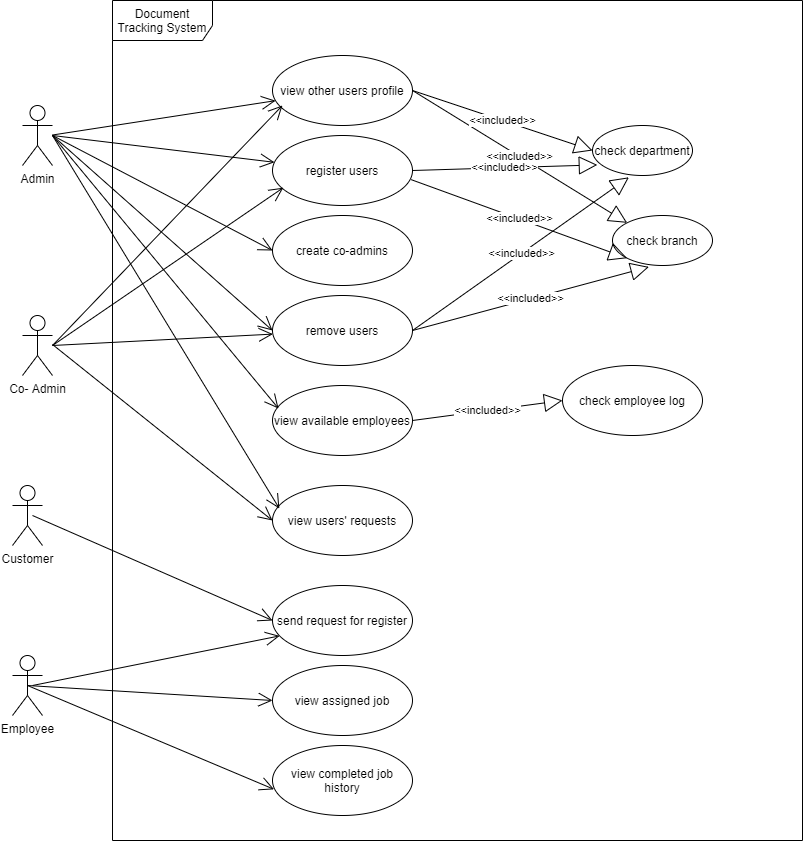

The diagram above was exported from draw.io. Its source (the exported page's mxGraphModel, read from the mxfile embedded in the PNG):
<mxGraphModel dx="754" dy="567" grid="1" gridSize="10" guides="1" tooltips="1" connect="1" arrows="1" fold="1" page="1" pageScale="1" pageWidth="827" pageHeight="1169" math="0" shadow="0">
  <root>
    <mxCell id="0" />
    <mxCell id="1" parent="0" />
    <mxCell id="Psd-jtkkRKqVuiW1k2i4-2" value="Document Tracking System" style="shape=umlFrame;whiteSpace=wrap;html=1;width=100;height=40;" parent="1" vertex="1">
      <mxGeometry x="140" y="75" width="690" height="840" as="geometry" />
    </mxCell>
    <mxCell id="Psd-jtkkRKqVuiW1k2i4-3" value="Admin" style="shape=umlActor;verticalLabelPosition=bottom;verticalAlign=top;html=1;" parent="1" vertex="1">
      <mxGeometry x="50" y="180" width="30" height="60" as="geometry" />
    </mxCell>
    <mxCell id="Psd-jtkkRKqVuiW1k2i4-4" value="Co- Admin" style="shape=umlActor;verticalLabelPosition=bottom;verticalAlign=top;html=1;" parent="1" vertex="1">
      <mxGeometry x="50" y="390" width="30" height="60" as="geometry" />
    </mxCell>
    <mxCell id="Psd-jtkkRKqVuiW1k2i4-5" value="Customer" style="shape=umlActor;verticalLabelPosition=bottom;verticalAlign=top;html=1;" parent="1" vertex="1">
      <mxGeometry x="40" y="560" width="30" height="60" as="geometry" />
    </mxCell>
    <mxCell id="Psd-jtkkRKqVuiW1k2i4-6" value="Employee" style="shape=umlActor;verticalLabelPosition=bottom;verticalAlign=top;html=1;" parent="1" vertex="1">
      <mxGeometry x="40" y="730" width="30" height="60" as="geometry" />
    </mxCell>
    <mxCell id="Psd-jtkkRKqVuiW1k2i4-14" value="view other users profile" style="ellipse;whiteSpace=wrap;html=1;" parent="1" vertex="1">
      <mxGeometry x="300" y="130" width="140" height="70" as="geometry" />
    </mxCell>
    <mxCell id="Psd-jtkkRKqVuiW1k2i4-15" value="register users" style="ellipse;whiteSpace=wrap;html=1;" parent="1" vertex="1">
      <mxGeometry x="300" y="210" width="140" height="70" as="geometry" />
    </mxCell>
    <mxCell id="Psd-jtkkRKqVuiW1k2i4-18" value="create co-admins" style="ellipse;whiteSpace=wrap;html=1;" parent="1" vertex="1">
      <mxGeometry x="300" y="290" width="140" height="70" as="geometry" />
    </mxCell>
    <mxCell id="Psd-jtkkRKqVuiW1k2i4-19" value="remove users" style="ellipse;whiteSpace=wrap;html=1;" parent="1" vertex="1">
      <mxGeometry x="300" y="370" width="140" height="70" as="geometry" />
    </mxCell>
    <mxCell id="Psd-jtkkRKqVuiW1k2i4-25" value="" style="endArrow=open;endFill=1;endSize=12;html=1;rounded=0;" parent="1" target="Psd-jtkkRKqVuiW1k2i4-14" edge="1">
      <mxGeometry width="160" relative="1" as="geometry">
        <mxPoint x="80" y="209.5" as="sourcePoint" />
        <mxPoint x="240" y="209.5" as="targetPoint" />
      </mxGeometry>
    </mxCell>
    <mxCell id="Psd-jtkkRKqVuiW1k2i4-26" value="" style="endArrow=open;endFill=1;endSize=12;html=1;rounded=0;" parent="1" target="Psd-jtkkRKqVuiW1k2i4-15" edge="1">
      <mxGeometry width="160" relative="1" as="geometry">
        <mxPoint x="80" y="210" as="sourcePoint" />
        <mxPoint x="313.0160671298752" y="185.16307946994993" as="targetPoint" />
      </mxGeometry>
    </mxCell>
    <mxCell id="Psd-jtkkRKqVuiW1k2i4-27" value="" style="endArrow=open;endFill=1;endSize=12;html=1;rounded=0;entryX=0;entryY=0.5;entryDx=0;entryDy=0;" parent="1" target="Psd-jtkkRKqVuiW1k2i4-18" edge="1">
      <mxGeometry width="160" relative="1" as="geometry">
        <mxPoint x="80" y="210" as="sourcePoint" />
        <mxPoint x="313.1455104232132" y="254.62602747946414" as="targetPoint" />
      </mxGeometry>
    </mxCell>
    <mxCell id="Psd-jtkkRKqVuiW1k2i4-28" value="" style="endArrow=open;endFill=1;endSize=12;html=1;rounded=0;entryX=0;entryY=0.5;entryDx=0;entryDy=0;" parent="1" target="Psd-jtkkRKqVuiW1k2i4-19" edge="1">
      <mxGeometry width="160" relative="1" as="geometry">
        <mxPoint x="80" y="210" as="sourcePoint" />
        <mxPoint x="310" y="345" as="targetPoint" />
      </mxGeometry>
    </mxCell>
    <mxCell id="Psd-jtkkRKqVuiW1k2i4-29" value="" style="endArrow=open;endFill=1;endSize=12;html=1;rounded=0;entryX=0.077;entryY=0.746;entryDx=0;entryDy=0;entryPerimeter=0;" parent="1" target="Psd-jtkkRKqVuiW1k2i4-15" edge="1">
      <mxGeometry width="160" relative="1" as="geometry">
        <mxPoint x="80" y="420" as="sourcePoint" />
        <mxPoint x="250" y="485" as="targetPoint" />
      </mxGeometry>
    </mxCell>
    <mxCell id="Psd-jtkkRKqVuiW1k2i4-30" value="" style="endArrow=open;endFill=1;endSize=12;html=1;rounded=0;entryX=0.071;entryY=0.714;entryDx=0;entryDy=0;entryPerimeter=0;" parent="1" target="Psd-jtkkRKqVuiW1k2i4-14" edge="1">
      <mxGeometry width="160" relative="1" as="geometry">
        <mxPoint x="80" y="420" as="sourcePoint" />
        <mxPoint x="320.78" y="272.22" as="targetPoint" />
      </mxGeometry>
    </mxCell>
    <mxCell id="Psd-jtkkRKqVuiW1k2i4-32" value="check department" style="ellipse;whiteSpace=wrap;html=1;" parent="1" vertex="1">
      <mxGeometry x="620" y="200" width="100" height="50" as="geometry" />
    </mxCell>
    <mxCell id="Psd-jtkkRKqVuiW1k2i4-33" value="check branch" style="ellipse;whiteSpace=wrap;html=1;" parent="1" vertex="1">
      <mxGeometry x="640" y="290" width="100" height="50" as="geometry" />
    </mxCell>
    <mxCell id="Psd-jtkkRKqVuiW1k2i4-34" value="&amp;lt;&amp;lt;included&amp;gt;&amp;gt;" style="endArrow=block;endSize=16;endFill=0;html=1;rounded=0;exitX=1;exitY=0.5;exitDx=0;exitDy=0;entryX=0;entryY=0;entryDx=0;entryDy=0;" parent="1" target="Psd-jtkkRKqVuiW1k2i4-33" edge="1">
      <mxGeometry width="160" relative="1" as="geometry">
        <mxPoint x="440" y="165" as="sourcePoint" />
        <mxPoint x="550" y="175" as="targetPoint" />
      </mxGeometry>
    </mxCell>
    <mxCell id="Psd-jtkkRKqVuiW1k2i4-35" value="" style="endArrow=open;endFill=1;endSize=12;html=1;rounded=0;" parent="1" target="Psd-jtkkRKqVuiW1k2i4-19" edge="1">
      <mxGeometry width="160" relative="1" as="geometry">
        <mxPoint x="80" y="420" as="sourcePoint" />
        <mxPoint x="320.78" y="272.22" as="targetPoint" />
      </mxGeometry>
    </mxCell>
    <mxCell id="Psd-jtkkRKqVuiW1k2i4-37" value="&amp;lt;&amp;lt;included&amp;gt;&amp;gt;" style="endArrow=block;endSize=16;endFill=0;html=1;rounded=0;exitX=1;exitY=0.5;exitDx=0;exitDy=0;entryX=0;entryY=0.5;entryDx=0;entryDy=0;" parent="1" source="Psd-jtkkRKqVuiW1k2i4-14" target="Psd-jtkkRKqVuiW1k2i4-32" edge="1">
      <mxGeometry width="160" relative="1" as="geometry">
        <mxPoint x="450" y="110" as="sourcePoint" />
        <mxPoint x="640" y="280" as="targetPoint" />
      </mxGeometry>
    </mxCell>
    <mxCell id="Psd-jtkkRKqVuiW1k2i4-38" value="&amp;lt;&amp;lt;included&amp;gt;&amp;gt;" style="endArrow=block;endSize=16;endFill=0;html=1;rounded=0;exitX=1;exitY=0.5;exitDx=0;exitDy=0;entryX=0.364;entryY=1.036;entryDx=0;entryDy=0;entryPerimeter=0;" parent="1" target="Psd-jtkkRKqVuiW1k2i4-32" edge="1">
      <mxGeometry width="160" relative="1" as="geometry">
        <mxPoint x="440" y="405" as="sourcePoint" />
        <mxPoint x="660" y="240" as="targetPoint" />
      </mxGeometry>
    </mxCell>
    <mxCell id="Psd-jtkkRKqVuiW1k2i4-39" value="&amp;lt;&amp;lt;included&amp;gt;&amp;gt;" style="endArrow=block;endSize=16;endFill=0;html=1;rounded=0;exitX=1;exitY=0.5;exitDx=0;exitDy=0;entryX=0.364;entryY=1.028;entryDx=0;entryDy=0;entryPerimeter=0;" parent="1" target="Psd-jtkkRKqVuiW1k2i4-33" edge="1">
      <mxGeometry width="160" relative="1" as="geometry">
        <mxPoint x="440" y="405" as="sourcePoint" />
        <mxPoint x="630" y="575" as="targetPoint" />
      </mxGeometry>
    </mxCell>
    <mxCell id="Psd-jtkkRKqVuiW1k2i4-40" value="view available employees" style="ellipse;whiteSpace=wrap;html=1;" parent="1" vertex="1">
      <mxGeometry x="300" y="460" width="140" height="70" as="geometry" />
    </mxCell>
    <mxCell id="Psd-jtkkRKqVuiW1k2i4-41" value="" style="endArrow=open;endFill=1;endSize=12;html=1;rounded=0;entryX=0.011;entryY=0.626;entryDx=0;entryDy=0;entryPerimeter=0;exitX=0.5;exitY=0.5;exitDx=0;exitDy=0;exitPerimeter=0;" parent="1" source="Psd-jtkkRKqVuiW1k2i4-6" target="Psd-jtkkRKqVuiW1k2i4-43" edge="1">
      <mxGeometry width="160" relative="1" as="geometry">
        <mxPoint x="80" y="420" as="sourcePoint" />
        <mxPoint x="310" y="415" as="targetPoint" />
      </mxGeometry>
    </mxCell>
    <mxCell id="Psd-jtkkRKqVuiW1k2i4-42" value="" style="endArrow=open;endFill=1;endSize=12;html=1;rounded=0;entryX=0.043;entryY=0.329;entryDx=0;entryDy=0;entryPerimeter=0;" parent="1" target="Psd-jtkkRKqVuiW1k2i4-40" edge="1">
      <mxGeometry width="160" relative="1" as="geometry">
        <mxPoint x="80" y="210" as="sourcePoint" />
        <mxPoint x="320" y="425" as="targetPoint" />
      </mxGeometry>
    </mxCell>
    <mxCell id="Psd-jtkkRKqVuiW1k2i4-43" value="view completed job history" style="ellipse;whiteSpace=wrap;html=1;" parent="1" vertex="1">
      <mxGeometry x="300" y="820" width="140" height="70" as="geometry" />
    </mxCell>
    <mxCell id="Psd-jtkkRKqVuiW1k2i4-44" value="view assigned job" style="ellipse;whiteSpace=wrap;html=1;" parent="1" vertex="1">
      <mxGeometry x="300" y="740" width="140" height="70" as="geometry" />
    </mxCell>
    <mxCell id="Psd-jtkkRKqVuiW1k2i4-45" value="" style="endArrow=open;endFill=1;endSize=12;html=1;rounded=0;entryX=0;entryY=0.5;entryDx=0;entryDy=0;exitX=0.5;exitY=0.5;exitDx=0;exitDy=0;exitPerimeter=0;" parent="1" source="Psd-jtkkRKqVuiW1k2i4-6" target="Psd-jtkkRKqVuiW1k2i4-44" edge="1">
      <mxGeometry width="160" relative="1" as="geometry">
        <mxPoint x="65" y="770" as="sourcePoint" />
        <mxPoint x="311.53999999999996" y="843.8199999999999" as="targetPoint" />
      </mxGeometry>
    </mxCell>
    <mxCell id="Psd-jtkkRKqVuiW1k2i4-58" value="check employee log" style="ellipse;whiteSpace=wrap;html=1;" parent="1" vertex="1">
      <mxGeometry x="590" y="440" width="140" height="70" as="geometry" />
    </mxCell>
    <mxCell id="Psd-jtkkRKqVuiW1k2i4-59" value="&amp;lt;&amp;lt;included&amp;gt;&amp;gt;" style="endArrow=block;endSize=16;endFill=0;html=1;rounded=0;exitX=1;exitY=0.5;exitDx=0;exitDy=0;entryX=0;entryY=0.5;entryDx=0;entryDy=0;" parent="1" source="Psd-jtkkRKqVuiW1k2i4-40" target="Psd-jtkkRKqVuiW1k2i4-58" edge="1">
      <mxGeometry width="160" relative="1" as="geometry">
        <mxPoint x="450" y="415" as="sourcePoint" />
        <mxPoint x="654.6446609406726" y="362.6776695296637" as="targetPoint" />
      </mxGeometry>
    </mxCell>
    <mxCell id="Psd-jtkkRKqVuiW1k2i4-60" value="send request for register" style="ellipse;whiteSpace=wrap;html=1;" parent="1" vertex="1">
      <mxGeometry x="300" y="660" width="140" height="70" as="geometry" />
    </mxCell>
    <mxCell id="Psd-jtkkRKqVuiW1k2i4-61" value="" style="endArrow=open;endFill=1;endSize=12;html=1;rounded=0;entryX=0;entryY=0.5;entryDx=0;entryDy=0;" parent="1" target="Psd-jtkkRKqVuiW1k2i4-60" edge="1">
      <mxGeometry width="160" relative="1" as="geometry">
        <mxPoint x="60" y="590" as="sourcePoint" />
        <mxPoint x="320" y="695" as="targetPoint" />
      </mxGeometry>
    </mxCell>
    <mxCell id="Psd-jtkkRKqVuiW1k2i4-62" value="" style="endArrow=open;endFill=1;endSize=12;html=1;rounded=0;entryX=0.051;entryY=0.72;entryDx=0;entryDy=0;entryPerimeter=0;" parent="1" target="Psd-jtkkRKqVuiW1k2i4-60" edge="1">
      <mxGeometry width="160" relative="1" as="geometry">
        <mxPoint x="60" y="760" as="sourcePoint" />
        <mxPoint x="326.4428430849664" y="709.6670362111618" as="targetPoint" />
      </mxGeometry>
    </mxCell>
    <mxCell id="Psd-jtkkRKqVuiW1k2i4-63" value="view users' requests" style="ellipse;whiteSpace=wrap;html=1;" parent="1" vertex="1">
      <mxGeometry x="300" y="560" width="140" height="70" as="geometry" />
    </mxCell>
    <mxCell id="Psd-jtkkRKqVuiW1k2i4-64" value="" style="endArrow=open;endFill=1;endSize=12;html=1;rounded=0;entryX=0;entryY=0.5;entryDx=0;entryDy=0;" parent="1" target="Psd-jtkkRKqVuiW1k2i4-63" edge="1">
      <mxGeometry width="160" relative="1" as="geometry">
        <mxPoint x="80" y="419" as="sourcePoint" />
        <mxPoint x="310.3715744321455" y="418.60147028799247" as="targetPoint" />
      </mxGeometry>
    </mxCell>
    <mxCell id="Psd-jtkkRKqVuiW1k2i4-65" value="" style="endArrow=open;endFill=1;endSize=12;html=1;rounded=0;entryX=0.049;entryY=0.329;entryDx=0;entryDy=0;entryPerimeter=0;" parent="1" target="Psd-jtkkRKqVuiW1k2i4-63" edge="1">
      <mxGeometry width="160" relative="1" as="geometry">
        <mxPoint x="80" y="210" as="sourcePoint" />
        <mxPoint x="316.02" y="493.03" as="targetPoint" />
      </mxGeometry>
    </mxCell>
    <mxCell id="Psd-jtkkRKqVuiW1k2i4-69" value="&amp;lt;&amp;lt;included&amp;gt;&amp;gt;" style="endArrow=block;endSize=16;endFill=0;html=1;rounded=0;exitX=1;exitY=0.5;exitDx=0;exitDy=0;entryX=0.048;entryY=0.788;entryDx=0;entryDy=0;entryPerimeter=0;" parent="1" source="Psd-jtkkRKqVuiW1k2i4-15" target="Psd-jtkkRKqVuiW1k2i4-32" edge="1">
      <mxGeometry width="160" relative="1" as="geometry">
        <mxPoint x="450" y="175" as="sourcePoint" />
        <mxPoint x="640" y="255" as="targetPoint" />
      </mxGeometry>
    </mxCell>
    <mxCell id="Psd-jtkkRKqVuiW1k2i4-70" value="&amp;lt;&amp;lt;included&amp;gt;&amp;gt;" style="endArrow=block;endSize=16;endFill=0;html=1;rounded=0;exitX=0.991;exitY=0.631;exitDx=0;exitDy=0;entryX=0;entryY=1;entryDx=0;entryDy=0;exitPerimeter=0;" parent="1" source="Psd-jtkkRKqVuiW1k2i4-15" target="Psd-jtkkRKqVuiW1k2i4-33" edge="1">
      <mxGeometry width="160" relative="1" as="geometry">
        <mxPoint x="450" y="175" as="sourcePoint" />
        <mxPoint x="630" y="340" as="targetPoint" />
      </mxGeometry>
    </mxCell>
  </root>
</mxGraphModel>